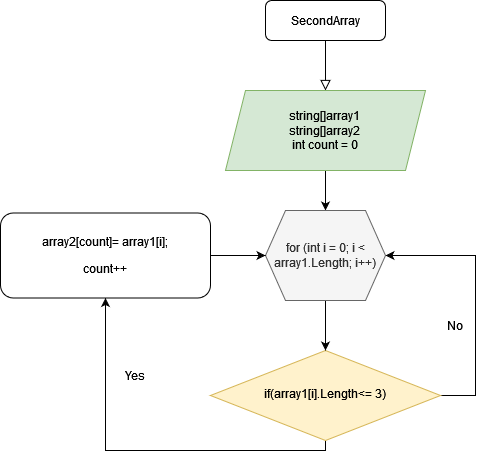

The diagram above was exported from draw.io. Its source (the exported page's mxGraphModel, read from the mxfile embedded in the PNG):
<mxGraphModel dx="1434" dy="846" grid="1" gridSize="10" guides="1" tooltips="1" connect="1" arrows="1" fold="1" page="1" pageScale="1" pageWidth="827" pageHeight="1169" math="0" shadow="0">
  <root>
    <mxCell id="WIyWlLk6GJQsqaUBKTNV-0" />
    <mxCell id="WIyWlLk6GJQsqaUBKTNV-1" parent="WIyWlLk6GJQsqaUBKTNV-0" />
    <mxCell id="WIyWlLk6GJQsqaUBKTNV-2" value="" style="rounded=0;html=1;jettySize=auto;orthogonalLoop=1;fontSize=11;endArrow=block;endFill=0;endSize=8;strokeWidth=1;shadow=0;labelBackgroundColor=none;edgeStyle=orthogonalEdgeStyle;" parent="WIyWlLk6GJQsqaUBKTNV-1" source="WIyWlLk6GJQsqaUBKTNV-3" edge="1">
      <mxGeometry relative="1" as="geometry">
        <mxPoint x="420" y="170" as="targetPoint" />
      </mxGeometry>
    </mxCell>
    <mxCell id="WIyWlLk6GJQsqaUBKTNV-3" value="SecondArray" style="rounded=1;whiteSpace=wrap;html=1;fontSize=12;glass=0;strokeWidth=1;shadow=0;" parent="WIyWlLk6GJQsqaUBKTNV-1" vertex="1">
      <mxGeometry x="360" y="80" width="120" height="40" as="geometry" />
    </mxCell>
    <mxCell id="U7kXua5puiQkhC72jBWl-6" value="" style="edgeStyle=orthogonalEdgeStyle;rounded=0;orthogonalLoop=1;jettySize=auto;html=1;" edge="1" parent="WIyWlLk6GJQsqaUBKTNV-1" source="U7kXua5puiQkhC72jBWl-0" target="U7kXua5puiQkhC72jBWl-2">
      <mxGeometry relative="1" as="geometry" />
    </mxCell>
    <mxCell id="U7kXua5puiQkhC72jBWl-0" value="&lt;div&gt;string[]array1 &lt;br&gt;&lt;/div&gt;&lt;div&gt;string[]array2&lt;/div&gt;&lt;div&gt;int count = 0&lt;/div&gt;" style="shape=parallelogram;perimeter=parallelogramPerimeter;whiteSpace=wrap;html=1;fixedSize=1;fillColor=#d5e8d4;strokeColor=#82b366;" vertex="1" parent="WIyWlLk6GJQsqaUBKTNV-1">
      <mxGeometry x="320" y="170" width="200" height="80" as="geometry" />
    </mxCell>
    <mxCell id="U7kXua5puiQkhC72jBWl-8" value="" style="edgeStyle=orthogonalEdgeStyle;rounded=0;orthogonalLoop=1;jettySize=auto;html=1;" edge="1" parent="WIyWlLk6GJQsqaUBKTNV-1" source="U7kXua5puiQkhC72jBWl-1" target="U7kXua5puiQkhC72jBWl-3">
      <mxGeometry relative="1" as="geometry">
        <Array as="points">
          <mxPoint x="420" y="530" />
          <mxPoint x="200" y="530" />
        </Array>
      </mxGeometry>
    </mxCell>
    <mxCell id="U7kXua5puiQkhC72jBWl-11" style="edgeStyle=orthogonalEdgeStyle;rounded=0;orthogonalLoop=1;jettySize=auto;html=1;entryX=1;entryY=0.5;entryDx=0;entryDy=0;" edge="1" parent="WIyWlLk6GJQsqaUBKTNV-1" source="U7kXua5puiQkhC72jBWl-1" target="U7kXua5puiQkhC72jBWl-2">
      <mxGeometry relative="1" as="geometry">
        <Array as="points">
          <mxPoint x="570" y="475" />
          <mxPoint x="570" y="335" />
        </Array>
      </mxGeometry>
    </mxCell>
    <mxCell id="U7kXua5puiQkhC72jBWl-1" value="if(array1[i].Length&amp;lt;= 3)" style="rhombus;whiteSpace=wrap;html=1;shadow=0;fontFamily=Helvetica;fontSize=12;align=center;strokeWidth=1;spacing=6;spacingTop=-4;fillColor=#fff2cc;strokeColor=#d6b656;" vertex="1" parent="WIyWlLk6GJQsqaUBKTNV-1">
      <mxGeometry x="305" y="430" width="230" height="90" as="geometry" />
    </mxCell>
    <mxCell id="U7kXua5puiQkhC72jBWl-7" value="" style="edgeStyle=orthogonalEdgeStyle;rounded=0;orthogonalLoop=1;jettySize=auto;html=1;" edge="1" parent="WIyWlLk6GJQsqaUBKTNV-1" source="U7kXua5puiQkhC72jBWl-2" target="U7kXua5puiQkhC72jBWl-1">
      <mxGeometry relative="1" as="geometry" />
    </mxCell>
    <mxCell id="U7kXua5puiQkhC72jBWl-2" value="for (int i = 0; i &amp;lt; array1.Length; i++)" style="shape=hexagon;perimeter=hexagonPerimeter2;whiteSpace=wrap;html=1;fixedSize=1;fillColor=#f5f5f5;fontColor=#333333;strokeColor=#666666;" vertex="1" parent="WIyWlLk6GJQsqaUBKTNV-1">
      <mxGeometry x="360" y="290" width="120" height="90" as="geometry" />
    </mxCell>
    <mxCell id="U7kXua5puiQkhC72jBWl-9" value="" style="edgeStyle=orthogonalEdgeStyle;rounded=0;orthogonalLoop=1;jettySize=auto;html=1;" edge="1" parent="WIyWlLk6GJQsqaUBKTNV-1" source="U7kXua5puiQkhC72jBWl-3" target="U7kXua5puiQkhC72jBWl-2">
      <mxGeometry relative="1" as="geometry" />
    </mxCell>
    <mxCell id="U7kXua5puiQkhC72jBWl-3" value="&lt;p&gt;array2[count]= array1[i];&lt;/p&gt;&lt;p&gt;&lt;span lang=&quot;EN-US&quot;&gt;count++&lt;/span&gt;&lt;/p&gt;" style="rounded=1;whiteSpace=wrap;html=1;fontSize=12;glass=0;strokeWidth=1;shadow=0;" vertex="1" parent="WIyWlLk6GJQsqaUBKTNV-1">
      <mxGeometry x="95" y="292.5" width="210" height="85" as="geometry" />
    </mxCell>
    <mxCell id="U7kXua5puiQkhC72jBWl-12" value="No" style="text;html=1;strokeColor=none;fillColor=none;align=center;verticalAlign=middle;whiteSpace=wrap;rounded=0;" vertex="1" parent="WIyWlLk6GJQsqaUBKTNV-1">
      <mxGeometry x="520" y="390" width="60" height="30" as="geometry" />
    </mxCell>
    <mxCell id="U7kXua5puiQkhC72jBWl-13" value="Yes" style="text;html=1;strokeColor=none;fillColor=none;align=center;verticalAlign=middle;whiteSpace=wrap;rounded=0;" vertex="1" parent="WIyWlLk6GJQsqaUBKTNV-1">
      <mxGeometry x="200" y="440" width="60" height="30" as="geometry" />
    </mxCell>
  </root>
</mxGraphModel>